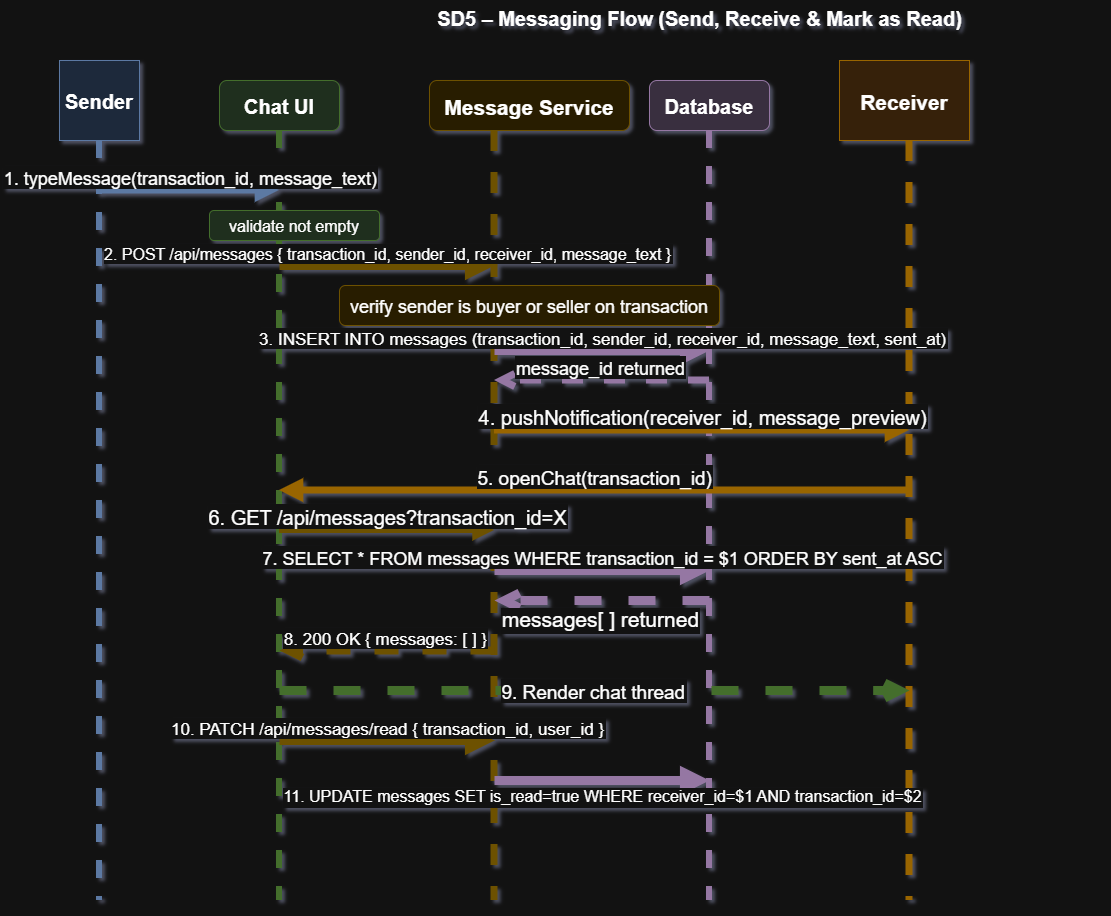

The diagram above was exported from draw.io. Its source (the exported page's mxGraphModel, read from the mxfile embedded in the PNG):
<mxGraphModel dx="1657" dy="974" grid="1" gridSize="10" guides="1" tooltips="1" connect="1" arrows="1" fold="1" page="1" pageScale="1" pageWidth="1400" pageHeight="1000" math="0" shadow="1">
  <root>
    <mxCell id="0" />
    <mxCell id="1" parent="0" />
    <mxCell id="title" parent="1" style="text;html=1;fontSize=20;fontStyle=1;align=center;fillColor=none;strokeColor=none;" value="SD5 – Messaging Flow (Send, Receive &amp; Mark as Read)" vertex="1">
      <mxGeometry height="40" width="800" x="300" y="20" as="geometry" />
    </mxCell>
    <mxCell id="h1" parent="1" style="shape=mxgraph.uml.actor;fillColor=#dae8fc;strokeColor=#6c8ebf;fontStyle=1;fontSize=20;" value="Sender" vertex="1">
      <mxGeometry height="80" width="80" x="60" y="80" as="geometry" />
    </mxCell>
    <mxCell id="h2" parent="1" style="rounded=1;fillColor=#d5e8d4;strokeColor=#82b366;fontStyle=1;fontSize=20;" value="Chat UI" vertex="1">
      <mxGeometry height="50" width="120" x="220" y="100" as="geometry" />
    </mxCell>
    <mxCell id="h3" parent="1" style="rounded=1;fillColor=#fff2cc;strokeColor=#d6b656;fontStyle=1;fontSize=21;" value="Message Service" vertex="1">
      <mxGeometry height="50" width="200" x="430" y="100" as="geometry" />
    </mxCell>
    <mxCell id="h4" parent="1" style="rounded=1;fillColor=#e1d5e7;strokeColor=#9673a6;fontStyle=1;fontSize=20;" value="Database" vertex="1">
      <mxGeometry height="50" width="120" x="650" y="100" as="geometry" />
    </mxCell>
    <mxCell id="h5" parent="1" style="shape=mxgraph.uml.actor;fillColor=#ffe6cc;strokeColor=#d79b00;fontStyle=1;fontSize=21;" value="Receiver" vertex="1">
      <mxGeometry height="80" width="130" x="840" y="80" as="geometry" />
    </mxCell>
    <mxCell id="l1" edge="1" parent="1" style="endArrow=none;dashed=1;strokeColor=#6c8ebf;strokeWidth=6;" value="">
      <mxGeometry relative="1" as="geometry">
        <mxPoint x="100" y="160" as="sourcePoint" />
        <mxPoint x="100" y="920" as="targetPoint" />
      </mxGeometry>
    </mxCell>
    <mxCell id="l2" edge="1" parent="1" style="endArrow=none;dashed=1;strokeColor=#82b366;strokeWidth=6;" value="">
      <mxGeometry relative="1" as="geometry">
        <mxPoint x="280" y="150" as="sourcePoint" />
        <mxPoint x="280" y="920" as="targetPoint" />
      </mxGeometry>
    </mxCell>
    <mxCell id="l3" edge="1" parent="1" style="endArrow=none;dashed=1;strokeColor=#d6b656;strokeWidth=7;" value="">
      <mxGeometry relative="1" as="geometry">
        <mxPoint x="495" y="150" as="sourcePoint" />
        <mxPoint x="495" y="920" as="targetPoint" />
      </mxGeometry>
    </mxCell>
    <mxCell id="l4" edge="1" parent="1" style="endArrow=none;dashed=1;strokeColor=#9673a6;strokeWidth=6;" value="">
      <mxGeometry relative="1" as="geometry">
        <mxPoint x="710" y="150" as="sourcePoint" />
        <mxPoint x="710" y="920" as="targetPoint" />
      </mxGeometry>
    </mxCell>
    <mxCell id="l5" edge="1" parent="1" style="endArrow=none;dashed=1;strokeColor=#d79b00;strokeWidth=7;" value="">
      <mxGeometry relative="1" as="geometry">
        <mxPoint x="910" y="160" as="sourcePoint" />
        <mxPoint x="910" y="920" as="targetPoint" />
      </mxGeometry>
    </mxCell>
    <mxCell id="s1" edge="1" parent="1" style="endArrow=block;endFill=1;strokeColor=#6c8ebf;strokeWidth=7;fontSize=18;verticalAlign=bottom;" value="1. typeMessage(transaction_id, message_text)">
      <mxGeometry relative="1" as="geometry">
        <mxPoint x="100" y="210" as="sourcePoint" />
        <mxPoint x="280" y="210" as="targetPoint" />
      </mxGeometry>
    </mxCell>
    <mxCell id="s2box" parent="1" style="rounded=1;fillColor=#d5e8d4;strokeColor=#82b366;fontSize=16;" value="validate not empty" vertex="1">
      <mxGeometry height="30" width="170" x="210" y="230" as="geometry" />
    </mxCell>
    <mxCell id="s3" edge="1" parent="1" style="endArrow=block;endFill=1;strokeColor=#d6b656;strokeWidth=9;fontSize=16;verticalAlign=bottom;" value="2. POST /api/messages { transaction_id, sender_id, receiver_id, message_text }">
      <mxGeometry relative="1" as="geometry">
        <mxPoint x="280" y="285" as="sourcePoint" />
        <mxPoint x="495" y="285" as="targetPoint" />
      </mxGeometry>
    </mxCell>
    <mxCell id="s4box" parent="1" style="rounded=1;fillColor=#fff2cc;strokeColor=#d6b656;fontSize=18;" value="verify sender is buyer or seller on transaction" vertex="1">
      <mxGeometry height="40" width="380" x="340" y="305" as="geometry" />
    </mxCell>
    <mxCell id="s5" edge="1" parent="1" style="endArrow=block;endFill=1;strokeColor=#9673a6;strokeWidth=9;fontSize=17;verticalAlign=bottom;" value="3. INSERT INTO messages (transaction_id, sender_id, receiver_id, message_text, sent_at)">
      <mxGeometry relative="1" as="geometry">
        <mxPoint x="495" y="370" as="sourcePoint" />
        <mxPoint x="710" y="370" as="targetPoint" />
      </mxGeometry>
    </mxCell>
    <mxCell id="s5r" edge="1" parent="1" style="endArrow=open;endFill=0;dashed=1;strokeColor=#9673a6;strokeWidth=7;fontSize=18;verticalAlign=bottom;" value="message_id returned">
      <mxGeometry relative="1" as="geometry">
        <mxPoint x="710" y="400" as="sourcePoint" />
        <mxPoint x="495" y="400" as="targetPoint" />
      </mxGeometry>
    </mxCell>
    <mxCell id="s6" edge="1" parent="1" style="endArrow=block;endFill=1;strokeColor=#d79b00;strokeWidth=7;fontSize=20;verticalAlign=bottom;" value="4. pushNotification(receiver_id, message_preview)">
      <mxGeometry relative="1" as="geometry">
        <mxPoint x="495" y="450" as="sourcePoint" />
        <mxPoint x="910" y="450" as="targetPoint" />
      </mxGeometry>
    </mxCell>
    <mxCell id="s7" edge="1" parent="1" style="endArrow=block;endFill=1;strokeColor=#d79b00;strokeWidth=7;fontSize=19;verticalAlign=bottom;" value="5. openChat(transaction_id)">
      <mxGeometry relative="1" as="geometry">
        <mxPoint x="910" y="510" as="sourcePoint" />
        <mxPoint x="280" y="510" as="targetPoint" />
      </mxGeometry>
    </mxCell>
    <mxCell id="s8" edge="1" parent="1" style="endArrow=block;endFill=1;strokeColor=#d6b656;strokeWidth=6;fontSize=20;verticalAlign=bottom;" value="6. GET /api/messages?transaction_id=X">
      <mxGeometry relative="1" as="geometry">
        <mxPoint x="280" y="550" as="sourcePoint" />
        <mxPoint x="495" y="550" as="targetPoint" />
      </mxGeometry>
    </mxCell>
    <mxCell id="s9" edge="1" parent="1" style="endArrow=block;endFill=1;strokeColor=#9673a6;strokeWidth=9;fontSize=18;verticalAlign=bottom;" value="7. SELECT * FROM messages WHERE transaction_id = $1 ORDER BY sent_at ASC">
      <mxGeometry relative="1" as="geometry">
        <mxPoint x="495" y="590" as="sourcePoint" />
        <mxPoint x="710" y="590" as="targetPoint" />
      </mxGeometry>
    </mxCell>
    <mxCell id="s9r" edge="1" parent="1" style="endArrow=open;endFill=0;dashed=1;strokeColor=#9673a6;strokeWidth=9;fontSize=21;verticalAlign=top;" value="messages[ ] returned">
      <mxGeometry relative="1" as="geometry">
        <mxPoint x="710" y="620" as="sourcePoint" />
        <mxPoint x="495" y="620" as="targetPoint" />
      </mxGeometry>
    </mxCell>
    <mxCell id="s10" edge="1" parent="1" style="endArrow=open;endFill=0;dashed=1;strokeColor=#d6b656;strokeWidth=8;fontSize=17;verticalAlign=bottom;" value="8. 200 OK { messages: [ ] }">
      <mxGeometry relative="1" as="geometry">
        <mxPoint x="495" y="670" as="sourcePoint" />
        <mxPoint x="280" y="670" as="targetPoint" />
      </mxGeometry>
    </mxCell>
    <mxCell id="s10b" edge="1" parent="1" style="endArrow=open;endFill=0;dashed=1;strokeColor=#82b366;strokeWidth=9;fontSize=19;" value="9. Render chat thread">
      <mxGeometry relative="1" as="geometry">
        <mxPoint x="280" y="710" as="sourcePoint" />
        <mxPoint x="910" y="710" as="targetPoint" />
      </mxGeometry>
    </mxCell>
    <mxCell id="s11" edge="1" parent="1" style="endArrow=block;endFill=1;strokeColor=#d6b656;strokeWidth=9;fontSize=17;verticalAlign=bottom;" value="10. PATCH /api/messages/read { transaction_id, user_id }">
      <mxGeometry relative="1" as="geometry">
        <mxPoint x="280" y="760" as="sourcePoint" />
        <mxPoint x="495" y="760" as="targetPoint" />
      </mxGeometry>
    </mxCell>
    <mxCell id="s11b" edge="1" parent="1" style="endArrow=block;endFill=1;strokeColor=#9673a6;strokeWidth=9;fontSize=16;verticalAlign=top;" value="11. UPDATE messages SET is_read=true WHERE receiver_id=$1 AND transaction_id=$2">
      <mxGeometry relative="1" as="geometry">
        <mxPoint x="495" y="800" as="sourcePoint" />
        <mxPoint x="710" y="800" as="targetPoint" />
      </mxGeometry>
    </mxCell>
  </root>
</mxGraphModel>